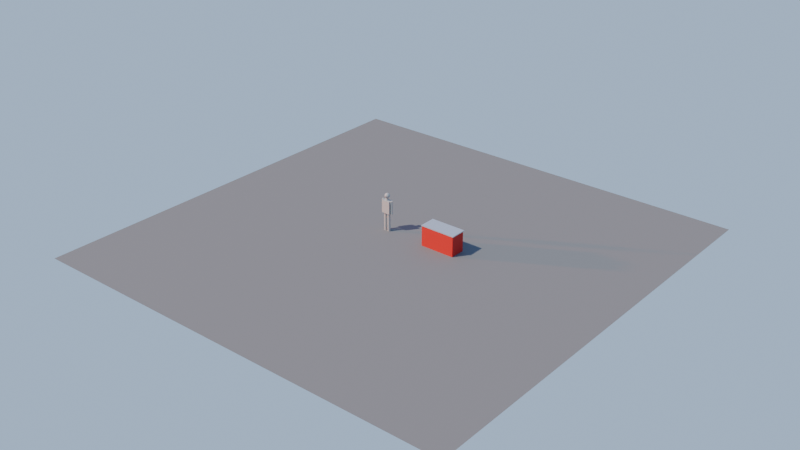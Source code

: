 # Source: referencias.blend  (saved by Blender 5.3.31; exported with 4.5.12 LTS)
import bpy
from mathutils import Matrix  # noqa: F401  (used for matrix-valued properties, if any)

bpy.ops.wm.read_factory_settings(use_empty=True)
scene = bpy.context.scene
scene.name = 'Scene'

# ---- collections
col_referencias = bpy.data.collections.new('Referencias'); scene.collection.children.link(col_referencias)

# ---- materials (node trees are filled in below, after node groups)
mat_m_vereda = bpy.data.materials.new('M_Vereda')
mat_m_vereda.diffuse_color = (0.1946, 0.1946, 0.1878, 1.0)
mat_m_piedra = bpy.data.materials.new('M_Piedra')
mat_m_piedra.diffuse_color = (0.4452, 0.4452, 0.4179, 1.0)
mat_m_pinturacarrito = bpy.data.materials.new('M_PinturaCarrito')
mat_m_pinturacarrito.diffuse_color = (0.5711, 0.01521, 0.01033, 1.0)
mat_m_acero = bpy.data.materials.new('M_Acero')
mat_m_acero.diffuse_color = (0.6376, 0.6584, 0.6939, 1.0)

# ---- material node trees
mat_m_vereda.use_nodes = True; mat_m_vereda.node_tree.nodes.clear()
_N = mat_m_vereda.node_tree.nodes; _L = mat_m_vereda.node_tree.links
n0 = _N.new('ShaderNodeBsdfPrincipled'); n0.name = 'Principled BSDF'; n0.location = (-200, 100)
n0.inputs[0].default_value = (0.1946, 0.1946, 0.1878, 1.0)
n0.inputs[2].default_value = 0.9
n0.inputs[10].default_value = 0.005
n1 = _N.new('ShaderNodeOutputMaterial'); n1.name = 'Material Output'; n1.location = (200, 100)
_L.new(n0.outputs[0], n1.inputs[0])
n1.is_active_output = True
mat_m_piedra.use_nodes = True; mat_m_piedra.node_tree.nodes.clear()
_N = mat_m_piedra.node_tree.nodes; _L = mat_m_piedra.node_tree.links
n0 = _N.new('ShaderNodeBsdfPrincipled'); n0.name = 'Principled BSDF'; n0.location = (-200, 100)
n0.inputs[0].default_value = (0.4452, 0.4452, 0.4179, 1.0)
n0.inputs[2].default_value = 0.9
n0.inputs[10].default_value = 0.005
n1 = _N.new('ShaderNodeOutputMaterial'); n1.name = 'Material Output'; n1.location = (200, 100)
_L.new(n0.outputs[0], n1.inputs[0])
n1.is_active_output = True
mat_m_pinturacarrito.use_nodes = True; mat_m_pinturacarrito.node_tree.nodes.clear()
_N = mat_m_pinturacarrito.node_tree.nodes; _L = mat_m_pinturacarrito.node_tree.links
n0 = _N.new('ShaderNodeBsdfPrincipled'); n0.name = 'Principled BSDF'; n0.location = (-200, 100)
n0.inputs[0].default_value = (0.5711, 0.01521, 0.01033, 1.0)
n0.inputs[2].default_value = 0.6
n0.inputs[10].default_value = 0.005
n1 = _N.new('ShaderNodeOutputMaterial'); n1.name = 'Material Output'; n1.location = (200, 100)
_L.new(n0.outputs[0], n1.inputs[0])
n1.is_active_output = True
mat_m_acero.use_nodes = True; mat_m_acero.node_tree.nodes.clear()
_N = mat_m_acero.node_tree.nodes; _L = mat_m_acero.node_tree.links
n0 = _N.new('ShaderNodeBsdfPrincipled'); n0.name = 'Principled BSDF'; n0.location = (-200, 100)
n0.inputs[0].default_value = (0.6376, 0.6584, 0.6939, 1.0)
n0.inputs[1].default_value = 0.6
n0.inputs[2].default_value = 0.35
n0.inputs[10].default_value = 0.005
n1 = _N.new('ShaderNodeOutputMaterial'); n1.name = 'Material Output'; n1.location = (200, 100)
_L.new(n0.outputs[0], n1.inputs[0])
n1.is_active_output = True

# ---- world
world_cielo_dia = bpy.data.worlds.new('cielo_dia'); scene.world = world_cielo_dia
world_cielo_dia.use_nodes = True; world_cielo_dia.node_tree.nodes.clear()
_N = world_cielo_dia.node_tree.nodes; _L = world_cielo_dia.node_tree.links
n0 = _N.new('ShaderNodeBackground'); n0.name = 'Background'; n0.location = (-200, 100)
n1 = _N.new('ShaderNodeOutputWorld'); n1.name = 'World Output'; n1.location = (200, 100)
n2 = _N.new('ShaderNodeTexCoord'); n2.name = 'Texture Coordinate'; n2.location = (0, 0)
n3 = _N.new('ShaderNodeSeparateXYZ'); n3.name = 'Separate XYZ'; n3.location = (0, 0)
n4 = _N.new('ShaderNodeValToRGB'); n4.name = 'Color Ramp'; n4.location = (0, 0)
while len(n4.color_ramp.elements) > 1: n4.color_ramp.elements.remove(n4.color_ramp.elements[-1])
n4.color_ramp.elements[0].position = 0.5; n4.color_ramp.elements[0].color = (0.4179, 0.5711, 0.7913, 1.0)
_e = n4.color_ramp.elements.new(0.85); _e.color = (0.07421, 0.2346, 0.7454, 1.0)
_L.new(n0.outputs[0], n1.inputs[0])
_L.new(n2.outputs[0], n3.inputs[0])
_L.new(n3.outputs[2], n4.inputs[0])
_L.new(n4.outputs[0], n0.inputs[0])
n1.is_active_output = True

# ---- lights
light_sol_dia = bpy.data.lights.new('sol_dia', 'SUN')
light_sol_dia.color = (1.0, 0.9301, 0.8308)
light_sol_dia.angle = 0.02618
light_sol_dia.energy = 4.0
light_sol_atardecer = bpy.data.lights.new('sol_atardecer', 'SUN')
light_sol_atardecer.color = (1.0, 0.2159, 0.05127)
light_sol_atardecer.angle = 0.02618
light_sol_atardecer.energy = 3.0

# ---- meshes
me_ref_piso = bpy.data.meshes.new('ref_piso')
me_ref_piso.from_pydata([(-10.0, -10.0, 0.0), (10.0, -10.0, 0.0), (-10.0, 10.0, 0.0), (10.0, 10.0, 0.0)], [], [(0, 1, 3, 2)])
me_ref_piso.materials.append(mat_m_vereda)
me_ref_piso.update()
me_ref_persona_1_75m = bpy.data.meshes.new('ref_persona_1,75m')
me_ref_persona_1_75m.from_pydata([(-0.19, -0.11, 0.84), (-0.19, -0.11, 1.42), (-0.09, 0.065, 0.0), (-0.09, 0.065, 0.82), (-0.0575, 0.05629, 0.0), (-0.0575, 0.05629, 0.82), (-0.03371, 0.0325, 0.0), (-0.03371, 0.0325, 0.82), (-0.025, 0.0, 0.0), (-0.025, 0.0, 0.82), (-0.03371, -0.0325, 0.0), (-0.03371, -0.0325, 0.82), (-0.0575, -0.05629, 0.0), (-0.0575, -0.05629, 0.82), (-0.09, -0.065, 0.0), (-0.09, -0.065, 0.82), (-0.1225, -0.05629, 0.0), (-0.1225, -0.05629, 0.82), (-0.1463, -0.0325, 0.0), (-0.1463, -0.0325, 0.82), (-0.155, 0.0, 0.0), (-0.155, 0.0, 0.82), (-0.1463, 0.0325, 0.0), (-0.1463, 0.0325, 0.82), (-0.1225, 0.05629, 0.0), (-0.1225, 0.05629, 0.82), (-0.234, 0.045, 0.82), (-0.234, 0.045, 1.44), (-0.2115, 0.03897, 0.82), (-0.2115, 0.03897, 1.44), (-0.195, 0.0225, 0.82), (-0.195, 0.0225, 1.44), (-0.189, 0.0, 0.82), (-0.189, 0.0, 1.44), (-0.195, -0.0225, 0.82), (-0.195, -0.0225, 1.44), (-0.2115, -0.03897, 0.82), (-0.2115, -0.03897, 1.44), (-0.234, -0.045, 0.82), (-0.234, -0.045, 1.44), (-0.2565, -0.03897, 0.82), (-0.2565, -0.03897, 1.44), (-0.273, -0.0225, 0.82), (-0.273, -0.0225, 1.44), (-0.279, 0.0, 0.82), (-0.279, 0.0, 1.44), (-0.273, 0.0225, 0.82), (-0.273, 0.0225, 1.44), (-0.2565, 0.03897, 0.82), (-0.2565, 0.03897, 1.44), (0.09, 0.065, 0.0), (0.09, 0.065, 0.82), (0.1225, 0.05629, 0.0), (0.1225, 0.05629, 0.82), (0.1463, 0.0325, 0.0), (0.1463, 0.0325, 0.82), (0.155, 0.0, 0.0), (0.155, 0.0, 0.82), (0.1463, -0.0325, 0.0), (0.1463, -0.0325, 0.82), (0.1225, -0.05629, 0.0), (0.1225, -0.05629, 0.82), (0.09, -0.065, 0.0), (0.09, -0.065, 0.82), (0.0575, -0.05629, 0.0), (0.0575, -0.05629, 0.82), (0.03371, -0.0325, 0.0), (0.03371, -0.0325, 0.82), (0.025, 0.0, 0.0), (0.025, 0.0, 0.82), (0.03371, 0.0325, 0.0), (0.03371, 0.0325, 0.82), (0.0575, 0.05629, 0.0), (0.0575, 0.05629, 0.82), (0.234, 0.045, 0.82), (0.234, 0.045, 1.44), (0.2565, 0.03897, 0.82), (0.2565, 0.03897, 1.44), (0.273, 0.0225, 0.82), (0.273, 0.0225, 1.44), (0.279, 0.0, 0.82), (0.279, 0.0, 1.44), (0.273, -0.0225, 0.82), (0.273, -0.0225, 1.44), (0.2565, -0.03897, 0.82), (0.2565, -0.03897, 1.44), (0.234, -0.045, 0.82), (0.234, -0.045, 1.44), (0.2115, -0.03897, 0.82), (0.2115, -0.03897, 1.44), (0.195, -0.0225, 0.82), (0.195, -0.0225, 1.44), (0.189, 0.0, 0.82), (0.189, 0.0, 1.44), (0.195, 0.0225, 0.82), (0.195, 0.0225, 1.44), (0.2115, 0.03897, 0.82), (0.2115, 0.03897, 1.44), (-0.19, 0.11, 0.84), (-0.19, 0.11, 1.42), (0.19, -0.11, 0.84), (0.19, -0.11, 1.42), (0.19, 0.11, 0.84), (0.19, 0.11, 1.42), (0.0, 0.04401, 1.741), (0.0, 0.0, 1.75), (0.0, 0.05, 1.41), (0.0, 0.05, 1.49), (0.025, 0.0433, 1.41), (0.025, 0.0433, 1.49), (0.0433, 0.025, 1.41), (0.0433, 0.025, 1.49), (0.05, 0.0, 1.41), (0.05, 0.0, 1.49), (0.0433, -0.025, 1.41), (0.0433, -0.025, 1.49), (0.025, -0.0433, 1.41), (0.025, -0.0433, 1.49), (0.0, -0.05, 1.41), (0.0, -0.05, 1.49), (-0.025, -0.0433, 1.41), (-0.025, -0.0433, 1.49), (-0.0433, -0.025, 1.41), (-0.0433, -0.025, 1.49), (-0.05, 0.0, 1.41), (-0.05, 0.0, 1.49), (-0.0433, 0.025, 1.41), (-0.0433, 0.025, 1.49), (-0.025, 0.0433, 1.41), (-0.025, 0.0433, 1.49), (0.0, 0.115, 1.635), (0.0, 0.1062, 1.591), (0.0, 0.0, 1.52), (0.022, 0.03811, 1.741), (0.04066, 0.07042, 1.716), (0.05312, 0.09201, 1.679), (0.0575, 0.09959, 1.635), (0.05312, 0.09201, 1.591), (0.04066, 0.07042, 1.554), (0.022, 0.03811, 1.529), (0.03811, 0.022, 1.741), (0.07042, 0.04066, 1.716), (0.09201, 0.05312, 1.679), (0.09959, 0.0575, 1.635), (0.09201, 0.05312, 1.591), (0.07042, 0.04066, 1.554), (0.03811, 0.022, 1.529), (0.04401, -3.725e-09, 1.741), (0.08132, 0.0, 1.716), (0.1062, -3.725e-09, 1.679), (0.115, -3.725e-09, 1.635), (0.1062, -3.725e-09, 1.591), (0.08132, 0.0, 1.554), (0.04401, -3.725e-09, 1.529), (0.03811, -0.022, 1.741), (0.07042, -0.04066, 1.716), (0.09201, -0.05312, 1.679), (0.09959, -0.0575, 1.635), (0.09201, -0.05312, 1.591), (0.07042, -0.04066, 1.554), (0.03811, -0.022, 1.529), (0.022, -0.03811, 1.741), (0.04066, -0.07042, 1.716), (0.05312, -0.09201, 1.679), (0.0575, -0.09959, 1.635), (0.05312, -0.09201, 1.591), (0.04066, -0.07042, 1.554), (0.022, -0.03811, 1.529), (-7.451e-09, -0.04401, 1.741), (0.0, -0.08132, 1.716), (-1.118e-08, -0.1062, 1.679), (-1.118e-08, -0.115, 1.635), (-1.118e-08, -0.1062, 1.591), (0.0, -0.08132, 1.554), (-7.451e-09, -0.04401, 1.529), (-0.022, -0.03811, 1.741), (-0.04066, -0.07042, 1.716), (-0.05312, -0.09201, 1.679), (-0.0575, -0.09959, 1.635), (-0.05312, -0.09201, 1.591), (-0.04066, -0.07042, 1.554), (-0.022, -0.03811, 1.529), (-0.03811, -0.022, 1.741), (-0.07042, -0.04066, 1.716), (-0.09201, -0.05312, 1.679), (-0.09959, -0.0575, 1.635), (-0.09201, -0.05312, 1.591), (-0.07042, -0.04066, 1.554), (-0.03811, -0.022, 1.529), (-0.04401, 7.451e-09, 1.741), (-0.08132, 0.0, 1.716), (-0.1062, 1.863e-08, 1.679), (-0.115, 1.863e-08, 1.635), (-0.1062, 1.863e-08, 1.591), (-0.08132, 0.0, 1.554), (-0.04401, 7.451e-09, 1.529), (-0.03811, 0.022, 1.741), (-0.07042, 0.04066, 1.716), (-0.09201, 0.05312, 1.679), (-0.09959, 0.0575, 1.635), (-0.09201, 0.05312, 1.591), (-0.07042, 0.04066, 1.554), (-0.03811, 0.022, 1.529), (0.03, -0.095, 1.665), (-0.022, 0.03811, 1.741), (0.03, -0.095, 1.635), (-0.04066, 0.07042, 1.716), (-0.05312, 0.09201, 1.679), (-0.0575, 0.09959, 1.635), (-0.05312, 0.09201, 1.591), (-0.04066, 0.07042, 1.554), (-0.022, 0.03811, 1.529), (0.03, -0.135, 1.665), (0.03, -0.135, 1.635), (-0.03, -0.095, 1.665), (0.0, 0.08132, 1.716), (2.235e-08, 0.1062, 1.679), (-0.03, -0.095, 1.635), (-0.03, -0.135, 1.665), (0.0, 0.08132, 1.554), (7.451e-09, 0.04401, 1.529), (-0.03, -0.135, 1.635)], [], [(58, 59, 61, 60), (140, 105, 147), (2, 3, 5, 4), (80, 81, 83, 82), (114, 115, 117, 116), (4, 5, 7, 6), (86, 87, 89, 88), (30, 31, 33, 32), (6, 7, 9, 8), (76, 77, 79, 78), (54, 55, 57, 56), (8, 9, 11, 10), (36, 37, 39, 38), (103, 99, 1, 101), (10, 11, 13, 12), (52, 53, 55, 54), (28, 29, 31, 30), (12, 13, 15, 14), (132, 220, 139), (104, 105, 133), (14, 15, 17, 16), (34, 35, 37, 36), (82, 83, 85, 84), (16, 17, 19, 18), (78, 79, 81, 80), (26, 27, 29, 28), (18, 19, 21, 20), (60, 61, 63, 62), (98, 102, 100, 0), (20, 21, 23, 22), (5, 3, 25, 23, 21, 19, 17, 15, 13, 11, 9, 7), (108, 109, 111, 110), (22, 23, 25, 24), (38, 39, 41, 40), (32, 33, 35, 34), (24, 25, 3, 2), (2, 4, 6, 8, 10, 12, 14, 16, 18, 20, 22, 24), (40, 41, 43, 42), (84, 85, 87, 86), (50, 51, 53, 52), (42, 43, 45, 44), (106, 107, 109, 108), (100, 101, 1, 0), (44, 45, 47, 46), (35, 33, 31, 29, 27, 49, 47, 45, 43, 41, 39, 37), (142, 141, 148, 149), (46, 47, 49, 48), (62, 63, 65, 64), (56, 57, 59, 58), (48, 49, 27, 26), (40, 42, 44, 46, 48, 26, 28, 30, 32, 34, 36, 38), (64, 65, 67, 66), (74, 75, 77, 76), (112, 113, 115, 114), (66, 67, 69, 68), (145, 144, 151, 152), (143, 142, 149, 150), (68, 69, 71, 70), (137, 136, 143, 144), (52, 54, 56, 58, 60, 62, 64, 66, 68, 70, 72, 50), (70, 71, 73, 72), (134, 133, 140, 141), (110, 111, 113, 112), (72, 73, 51, 50), (57, 55, 53, 51, 73, 71, 69, 67, 65, 63, 61, 59), (88, 89, 91, 90), (102, 103, 101, 100), (133, 105, 140), (90, 91, 93, 92), (98, 99, 103, 102), (144, 143, 150, 151), (92, 93, 95, 94), (0, 1, 99, 98), (84, 86, 88, 90, 92, 94, 96, 74, 76, 78, 80, 82), (94, 95, 97, 96), (141, 140, 147, 148), (131, 130, 136, 137), (96, 97, 75, 74), (89, 87, 85, 83, 81, 79, 77, 75, 97, 95, 93, 91), (116, 117, 119, 118), (138, 137, 144, 145), (215, 104, 133, 134), (118, 119, 121, 120), (136, 135, 142, 143), (219, 131, 137, 138), (120, 121, 123, 122), (132, 139, 146), (216, 215, 134, 135), (122, 123, 125, 124), (139, 138, 145, 146), (220, 219, 138, 139), (124, 125, 127, 126), (115, 113, 111, 109, 107, 129, 127, 125, 123, 121, 119, 117), (130, 216, 135, 136), (126, 127, 129, 128), (146, 145, 152, 153), (135, 134, 141, 142), (128, 129, 107, 106), (112, 114, 116, 118, 120, 122, 124, 126, 128, 106, 108, 110), (132, 146, 153), (149, 148, 155, 156), (147, 105, 154), (151, 150, 157, 158), (153, 152, 159, 160), (150, 149, 156, 157), (148, 147, 154, 155), (132, 153, 160), (152, 151, 158, 159), (160, 159, 166, 167), (157, 156, 163, 164), (155, 154, 161, 162), (132, 160, 167), (159, 158, 165, 166), (156, 155, 162, 163), (154, 105, 161), (158, 157, 164, 165), (162, 161, 168, 169), (132, 167, 174), (166, 165, 172, 173), (163, 162, 169, 170), (161, 105, 168), (165, 164, 171, 172), (167, 166, 173, 174), (164, 163, 170, 171), (170, 169, 176, 177), (168, 105, 175), (172, 171, 178, 179), (174, 173, 180, 181), (171, 170, 177, 178), (169, 168, 175, 176), (132, 174, 181), (173, 172, 179, 180), (175, 105, 182), (179, 178, 185, 186), (181, 180, 187, 188), (178, 177, 184, 185), (176, 175, 182, 183), (132, 181, 188), (180, 179, 186, 187), (177, 176, 183, 184), (185, 184, 191, 192), (183, 182, 189, 190), (132, 188, 195), (187, 186, 193, 194), (184, 183, 190, 191), (182, 105, 189), (186, 185, 192, 193), (188, 187, 194, 195), (132, 195, 202), (194, 193, 200, 201), (191, 190, 197, 198), (189, 105, 196), (193, 192, 199, 200), (195, 194, 201, 202), (192, 191, 198, 199), (190, 189, 196, 197), (198, 197, 206, 207), (196, 105, 204), (200, 199, 208, 209), (202, 201, 210, 211), (199, 198, 207, 208), (197, 196, 204, 206), (132, 202, 211), (201, 200, 209, 210), (209, 208, 130, 131), (211, 210, 219, 220), (208, 207, 216, 130), (206, 204, 104, 215), (132, 211, 220), (210, 209, 131, 219), (207, 206, 215, 216), (204, 105, 104), (221, 218, 214, 217), (217, 214, 203, 205), (205, 203, 212, 213), (213, 212, 218, 221), (217, 205, 213, 221), (203, 214, 218, 212)])
me_ref_persona_1_75m.materials.append(mat_m_piedra)
me_ref_persona_1_75m.update()
me_ref_mostrador_0_95m = bpy.data.meshes.new('ref_mostrador_0,95m')
me_ref_mostrador_0_95m.from_pydata([(-0.8, -0.35, 0.0), (-0.8, -0.35, 0.91), (-0.8, 0.35, 0.0), (-0.8, 0.35, 0.91), (0.8, -0.35, 0.0), (0.8, -0.35, 0.91), (0.8, 0.35, 0.0), (0.8, 0.35, 0.91), (-0.82, -0.36, 0.91), (-0.82, -0.36, 0.95), (-0.82, 0.4, 0.91), (-0.82, 0.4, 0.95), (0.82, -0.36, 0.91), (0.82, -0.36, 0.95), (0.82, 0.4, 0.91), (0.82, 0.4, 0.95)], [], [(0, 1, 3, 2), (2, 3, 7, 6), (6, 7, 5, 4), (4, 5, 1, 0), (2, 6, 4, 0), (7, 3, 1, 5), (8, 9, 11, 10), (10, 11, 15, 14), (14, 15, 13, 12), (12, 13, 9, 8), (10, 14, 12, 8), (15, 11, 9, 13)])
me_ref_mostrador_0_95m.polygons.foreach_set('material_index', [0, 0, 0, 0, 0, 1, 1, 1, 1, 1, 1, 1])
me_ref_mostrador_0_95m.materials.append(mat_m_pinturacarrito)
me_ref_mostrador_0_95m.materials.append(mat_m_acero)
me_ref_mostrador_0_95m.update()

# ---- objects
ob_ref_piso = bpy.data.objects.new('ref_piso', me_ref_piso)
ob_ref_persona_1_75m = bpy.data.objects.new('ref_persona_1,75m', me_ref_persona_1_75m)
ob_ref_mostrador_0_95m = bpy.data.objects.new('ref_mostrador_0,95m', me_ref_mostrador_0_95m)
ob_sol_dia = bpy.data.objects.new('sol_dia', light_sol_dia)
ob_sol_atardecer = bpy.data.objects.new('sol_atardecer', light_sol_atardecer)

# ---- transforms, parenting, visibility, modifiers, constraints
ob_ref_piso.location = (0.0, 0.0, 0.0)
ob_ref_persona_1_75m.location = (-1.2, 0.6, 0.0)
ob_ref_mostrador_0_95m.location = (1.6, 0.8, 0.0)
ob_sol_dia.location = (0.0, 0.0, 0.0)
ob_sol_dia.rotation_euler = (0.6981, 0.0, -0.6109)
ob_sol_atardecer.location = (0.0, 0.0, 0.0)
ob_sol_atardecer.rotation_euler = (1.431, 0.0, -1.047)

# ---- collection membership
col_referencias.objects.link(ob_ref_piso)
col_referencias.objects.link(ob_ref_persona_1_75m)
col_referencias.objects.link(ob_ref_mostrador_0_95m)
col_referencias.objects.link(ob_sol_dia)
col_referencias.objects.link(ob_sol_atardecer)

# ---- scene / render settings (as saved in the file)
scene.frame_start = 1; scene.frame_end = 250; scene.frame_set(1)
scene.render.engine = 'BLENDER_EEVEE_NEXT'
scene.render.bake_bias = 0.0
scene.render.bake_samples = 0
scene.render.compositor_device = 'GPU'
scene.eevee.use_volume_custom_range = False
scene.eevee.fast_gi_thickness_near = 0.1
scene.eevee.fast_gi_thickness_far = 0.0
scene.eevee.ray_tracing_options.screen_trace_thickness = 0.1
bpy.context.view_layer.update()

# ---- added for rendering (the .blend has no active camera): camera
cam_auto = bpy.data.cameras.new('AutoCamera')
cam_auto.lens = 50.0
cam_auto.sensor_width = 36.0
cam_auto.clip_end = 1000.0
ob_auto_camera = bpy.data.objects.new('AutoCamera', cam_auto)
scene.collection.objects.link(ob_auto_camera)
ob_auto_camera.location = (26.2193, -31.4632, 21.8505)
ob_auto_camera.rotation_euler = (1.09748, -7.21219e-08, 0.694738)
scene.camera = ob_auto_camera
bpy.context.view_layer.update()
